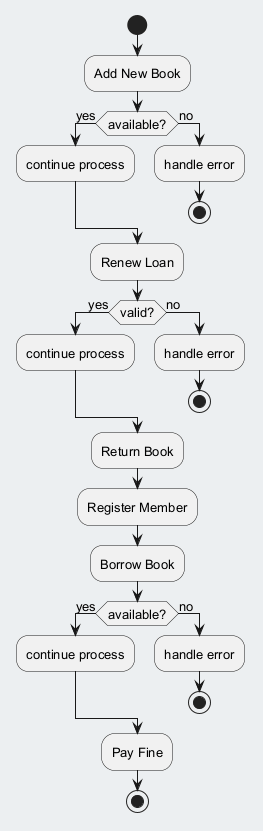

The diagram above was rendered by PlantUML. Its source (embedded in the PNG):
@startuml
skinparam backgroundColor #ECEFF1
skinparam classBackgroundColor #FFFFFF
skinparam classBorderColor #455A64
skinparam defaultFontSize 13
start
:Add New Book;
if (available?) then (yes)
:continue process;
else (no)
:handle error;
stop
endif
:Renew Loan;
if (valid?) then (yes)
:continue process;
else (no)
:handle error;
stop
endif
:Return Book;
:Register Member;
:Borrow Book;
if (available?) then (yes)
:continue process;
else (no)
:handle error;
stop
endif
:Pay Fine;
stop
@enduml